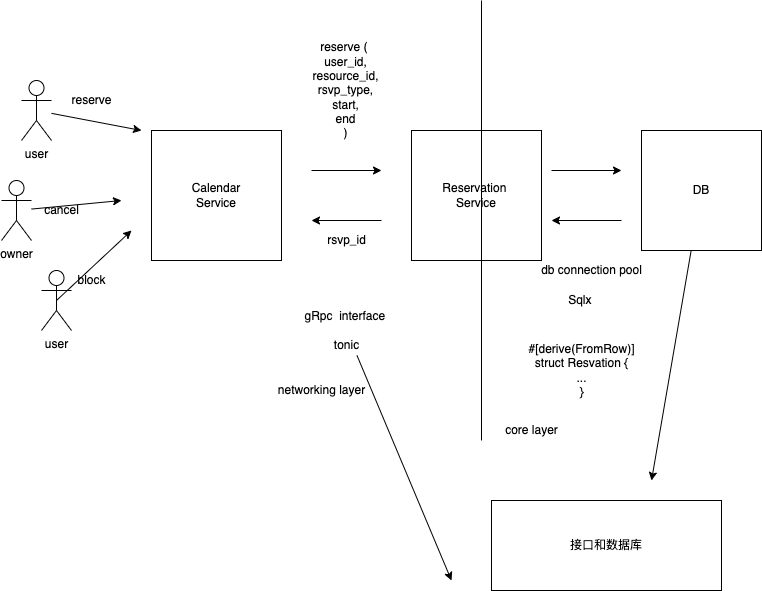

The diagram above was exported from draw.io. Its source (the exported page's mxGraphModel, read from the mxfile embedded in the PNG):
<mxGraphModel dx="735" dy="483" grid="1" gridSize="10" guides="1" tooltips="1" connect="1" arrows="1" fold="1" page="1" pageScale="1" pageWidth="827" pageHeight="1169" math="0" shadow="0">
  <root>
    <mxCell id="0" />
    <mxCell id="1" parent="0" />
    <mxCell id="24" style="edgeStyle=none;html=1;" parent="1" source="2" edge="1">
      <mxGeometry relative="1" as="geometry">
        <mxPoint x="170" y="190" as="targetPoint" />
      </mxGeometry>
    </mxCell>
    <mxCell id="2" value="user" style="shape=umlActor;verticalLabelPosition=bottom;verticalAlign=top;html=1;outlineConnect=0;" parent="1" vertex="1">
      <mxGeometry x="50" y="140" width="30" height="60" as="geometry" />
    </mxCell>
    <mxCell id="32" style="edgeStyle=none;html=1;" edge="1" parent="1" source="3">
      <mxGeometry relative="1" as="geometry">
        <mxPoint x="680" y="540" as="targetPoint" />
      </mxGeometry>
    </mxCell>
    <mxCell id="3" value="DB" style="whiteSpace=wrap;html=1;aspect=fixed;" parent="1" vertex="1">
      <mxGeometry x="670" y="190" width="120" height="120" as="geometry" />
    </mxCell>
    <mxCell id="4" value="Reservation&amp;nbsp;&lt;br&gt;Service" style="whiteSpace=wrap;html=1;aspect=fixed;" parent="1" vertex="1">
      <mxGeometry x="440" y="190" width="130" height="130" as="geometry" />
    </mxCell>
    <mxCell id="18" style="edgeStyle=none;html=1;exitX=0.5;exitY=0.5;exitDx=0;exitDy=0;exitPerimeter=0;" parent="1" source="5" edge="1">
      <mxGeometry relative="1" as="geometry">
        <mxPoint x="160" y="290" as="targetPoint" />
      </mxGeometry>
    </mxCell>
    <mxCell id="5" value="user" style="shape=umlActor;verticalLabelPosition=bottom;verticalAlign=top;html=1;outlineConnect=0;" parent="1" vertex="1">
      <mxGeometry x="70" y="330" width="30" height="60" as="geometry" />
    </mxCell>
    <mxCell id="7" value="Calendar&lt;br&gt;Service" style="whiteSpace=wrap;html=1;aspect=fixed;" parent="1" vertex="1">
      <mxGeometry x="180" y="190" width="130" height="130" as="geometry" />
    </mxCell>
    <mxCell id="22" style="edgeStyle=none;html=1;" parent="1" source="8" edge="1">
      <mxGeometry relative="1" as="geometry">
        <mxPoint x="150" y="260" as="targetPoint" />
      </mxGeometry>
    </mxCell>
    <mxCell id="8" value="owner" style="shape=umlActor;verticalLabelPosition=bottom;verticalAlign=top;html=1;outlineConnect=0;" parent="1" vertex="1">
      <mxGeometry x="30" y="240" width="30" height="60" as="geometry" />
    </mxCell>
    <mxCell id="9" value="" style="endArrow=classic;html=1;" parent="1" edge="1">
      <mxGeometry width="50" height="50" relative="1" as="geometry">
        <mxPoint x="340" y="230" as="sourcePoint" />
        <mxPoint x="410" y="230" as="targetPoint" />
      </mxGeometry>
    </mxCell>
    <mxCell id="10" value="" style="endArrow=classic;html=1;" parent="1" edge="1">
      <mxGeometry width="50" height="50" relative="1" as="geometry">
        <mxPoint x="410" y="280" as="sourcePoint" />
        <mxPoint x="340" y="280" as="targetPoint" />
      </mxGeometry>
    </mxCell>
    <mxCell id="11" value="" style="endArrow=classic;html=1;" parent="1" edge="1">
      <mxGeometry width="50" height="50" relative="1" as="geometry">
        <mxPoint x="580" y="230" as="sourcePoint" />
        <mxPoint x="650" y="230" as="targetPoint" />
      </mxGeometry>
    </mxCell>
    <mxCell id="12" value="" style="endArrow=classic;html=1;" parent="1" edge="1">
      <mxGeometry width="50" height="50" relative="1" as="geometry">
        <mxPoint x="650" y="280" as="sourcePoint" />
        <mxPoint x="580" y="280" as="targetPoint" />
      </mxGeometry>
    </mxCell>
    <mxCell id="13" value="rsvp_id" style="text;html=1;align=center;verticalAlign=middle;resizable=0;points=[];autosize=1;strokeColor=none;fillColor=none;" parent="1" vertex="1">
      <mxGeometry x="350" y="290" width="50" height="20" as="geometry" />
    </mxCell>
    <mxCell id="14" value="reserve (&amp;nbsp;&lt;br&gt;user_id,&lt;br&gt;resource_id,&lt;br&gt;rsvp_type,&lt;br&gt;start,&lt;br&gt;end&lt;br&gt;)" style="text;html=1;align=center;verticalAlign=middle;resizable=0;points=[];autosize=1;strokeColor=none;fillColor=none;" parent="1" vertex="1">
      <mxGeometry x="334" y="100" width="80" height="100" as="geometry" />
    </mxCell>
    <mxCell id="31" style="edgeStyle=none;html=1;" edge="1" parent="1" source="15">
      <mxGeometry relative="1" as="geometry">
        <mxPoint x="480" y="640" as="targetPoint" />
      </mxGeometry>
    </mxCell>
    <mxCell id="15" value="gRpc&amp;nbsp; interface&amp;nbsp;&lt;br&gt;&lt;br&gt;tonic" style="text;html=1;align=center;verticalAlign=middle;resizable=0;points=[];autosize=1;strokeColor=none;fillColor=none;" parent="1" vertex="1">
      <mxGeometry x="325" y="365" width="100" height="50" as="geometry" />
    </mxCell>
    <mxCell id="16" value="Sqlx&amp;nbsp;&lt;br&gt;" style="text;html=1;align=center;verticalAlign=middle;resizable=0;points=[];autosize=1;strokeColor=none;fillColor=none;" parent="1" vertex="1">
      <mxGeometry x="590" y="350" width="40" height="20" as="geometry" />
    </mxCell>
    <mxCell id="17" value="db connection pool&lt;br&gt;" style="text;html=1;align=center;verticalAlign=middle;resizable=0;points=[];autosize=1;strokeColor=none;fillColor=none;" parent="1" vertex="1">
      <mxGeometry x="560" y="320" width="120" height="20" as="geometry" />
    </mxCell>
    <mxCell id="21" value="block&lt;br&gt;" style="text;html=1;align=center;verticalAlign=middle;resizable=0;points=[];autosize=1;strokeColor=none;fillColor=none;" parent="1" vertex="1">
      <mxGeometry x="100" y="330" width="40" height="20" as="geometry" />
    </mxCell>
    <mxCell id="23" value="cancel&lt;br&gt;" style="text;html=1;align=center;verticalAlign=middle;resizable=0;points=[];autosize=1;strokeColor=none;fillColor=none;" parent="1" vertex="1">
      <mxGeometry x="65" y="260" width="50" height="20" as="geometry" />
    </mxCell>
    <mxCell id="25" value="reserve&lt;br&gt;" style="text;html=1;align=center;verticalAlign=middle;resizable=0;points=[];autosize=1;strokeColor=none;fillColor=none;" parent="1" vertex="1">
      <mxGeometry x="90" y="150" width="60" height="20" as="geometry" />
    </mxCell>
    <mxCell id="27" value="#[derive(FromRow)]&lt;br&gt;struct Resvation {&lt;br&gt;...&lt;br&gt;}" style="text;html=1;align=center;verticalAlign=middle;resizable=0;points=[];autosize=1;strokeColor=none;fillColor=none;" parent="1" vertex="1">
      <mxGeometry x="550" y="400" width="120" height="60" as="geometry" />
    </mxCell>
    <mxCell id="28" value="networking layer" style="text;html=1;align=center;verticalAlign=middle;resizable=0;points=[];autosize=1;strokeColor=none;fillColor=none;" parent="1" vertex="1">
      <mxGeometry x="300" y="440" width="100" height="20" as="geometry" />
    </mxCell>
    <mxCell id="29" value="" style="endArrow=none;html=1;" parent="1" edge="1">
      <mxGeometry width="50" height="50" relative="1" as="geometry">
        <mxPoint x="510" y="500" as="sourcePoint" />
        <mxPoint x="510" y="60" as="targetPoint" />
      </mxGeometry>
    </mxCell>
    <mxCell id="30" value="core layer&lt;br&gt;" style="text;html=1;align=center;verticalAlign=middle;resizable=0;points=[];autosize=1;strokeColor=none;fillColor=none;" parent="1" vertex="1">
      <mxGeometry x="525" y="480" width="70" height="20" as="geometry" />
    </mxCell>
    <mxCell id="33" value="接口和数据库" style="whiteSpace=wrap;html=1;" vertex="1" parent="1">
      <mxGeometry x="520" y="560" width="230" height="90" as="geometry" />
    </mxCell>
  </root>
</mxGraphModel>